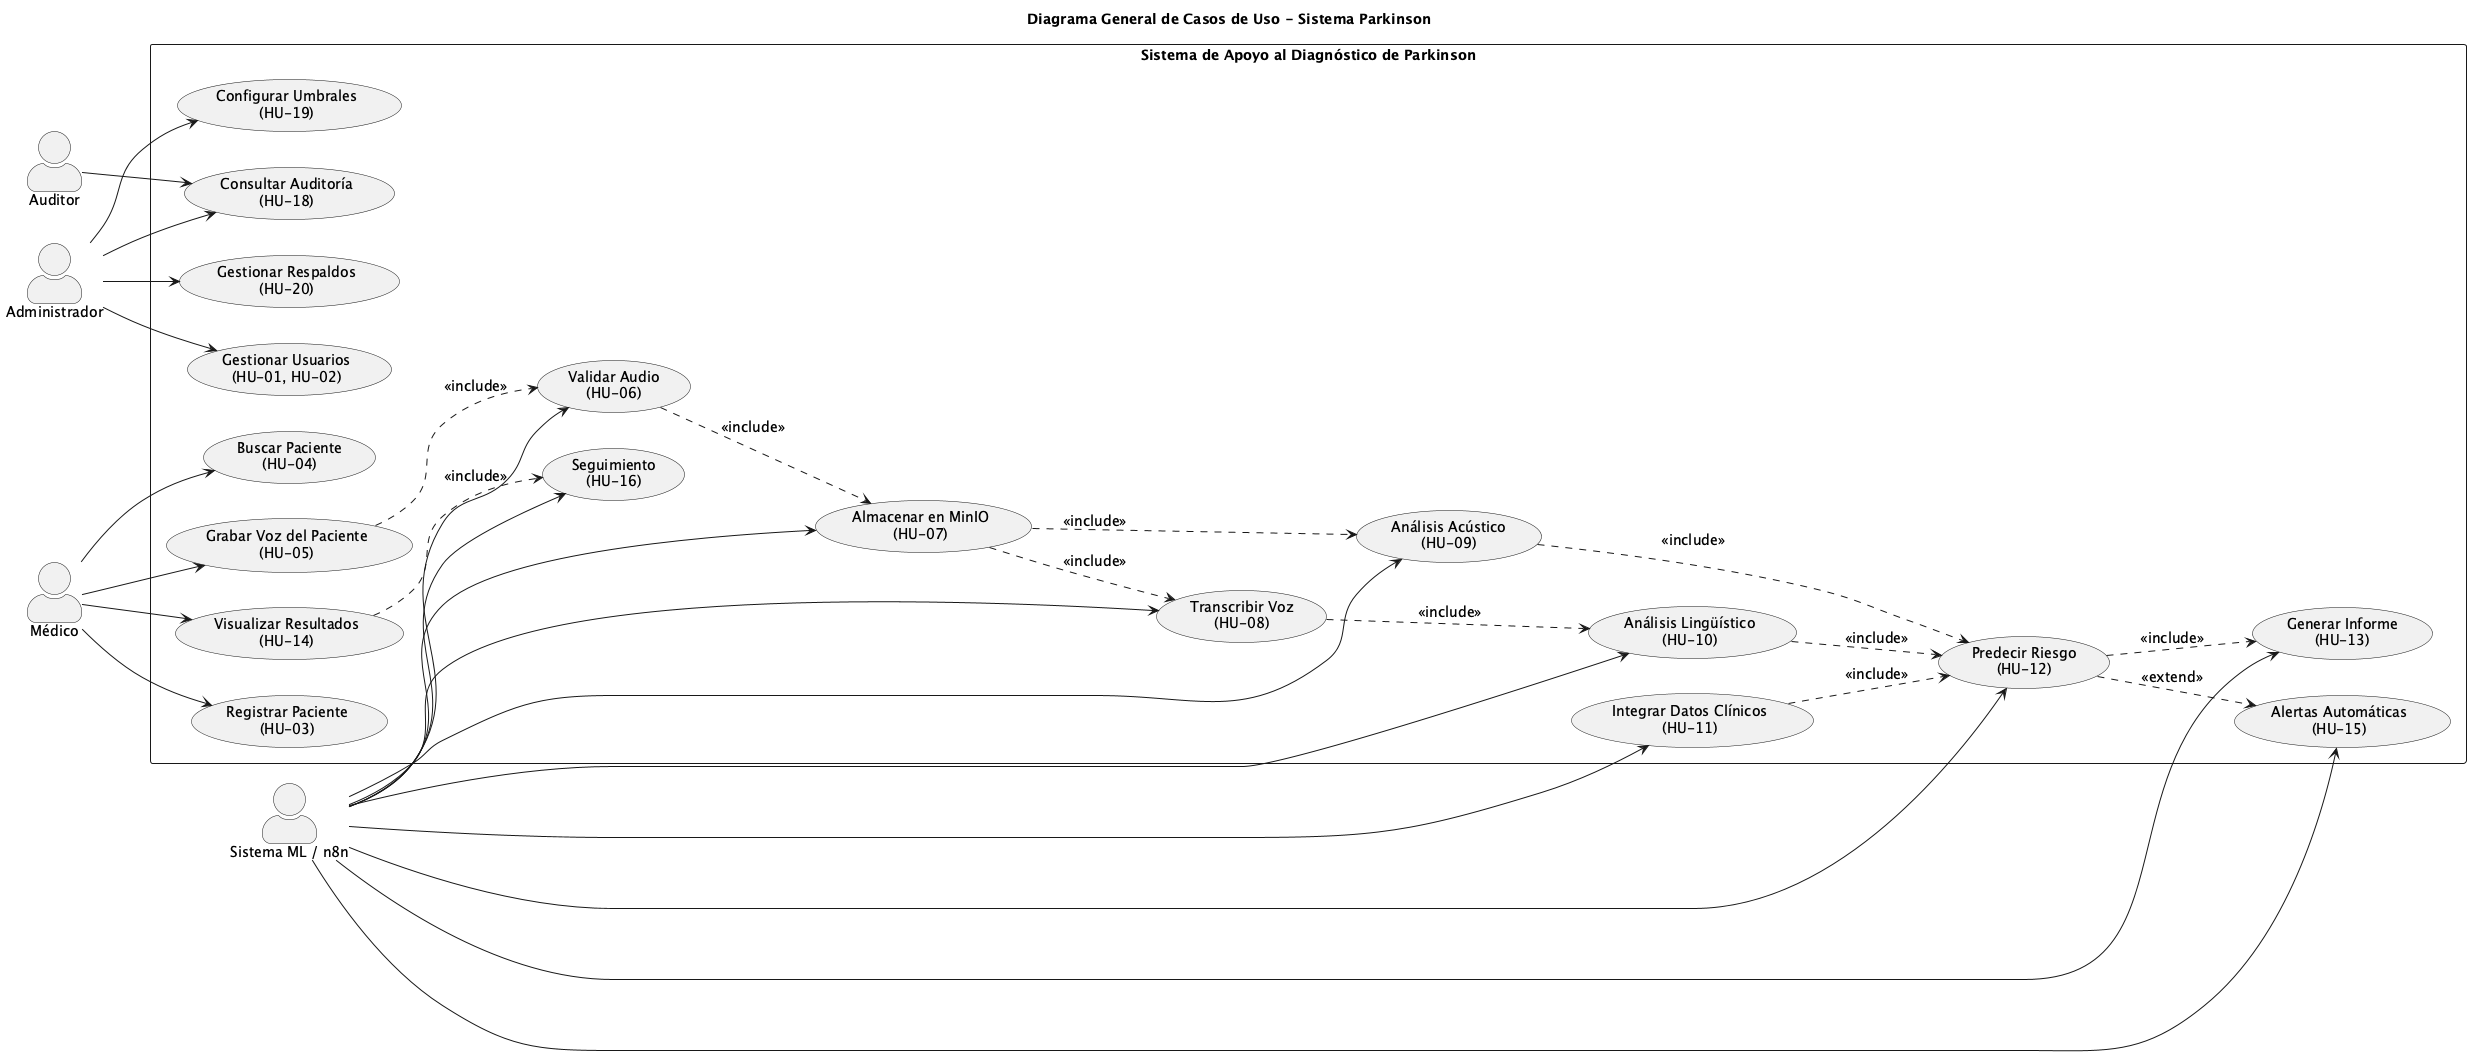

The diagram above was rendered by PlantUML. Its source (embedded in the PNG):
@startuml
skinparam packageStyle rectangle
skinparam actorStyle awesome
skinparam defaultFontSize 14
title Diagrama General de Casos de Uso - Sistema Parkinson

left to right direction

actor "Administrador" as Admin
actor "Médico" as Medico
actor "Auditor" as Auditor
actor "Sistema ML / n8n" as Sistema

rectangle "Sistema de Apoyo al Diagnóstico de Parkinson" {
  usecase "Gestionar Usuarios\n(HU-01, HU-02)" as CU01
  usecase "Registrar Paciente\n(HU-03)" as CU03
  usecase "Buscar Paciente\n(HU-04)" as CU04
  usecase "Grabar Voz del Paciente\n(HU-05)" as CU05
  usecase "Validar Audio\n(HU-06)" as CU06
  usecase "Almacenar en MinIO\n(HU-07)" as CU07
  usecase "Transcribir Voz\n(HU-08)" as CU08
  usecase "Análisis Acústico\n(HU-09)" as CU09
  usecase "Análisis Lingüístico\n(HU-10)" as CU10
  usecase "Integrar Datos Clínicos\n(HU-11)" as CU11
  usecase "Predecir Riesgo\n(HU-12)" as CU12
  usecase "Generar Informe\n(HU-13)" as CU13
  usecase "Visualizar Resultados\n(HU-14)" as CU14
  usecase "Alertas Automáticas\n(HU-15)" as CU15
  usecase "Seguimiento\n(HU-16)" as CU16
  usecase "Consultar Auditoría\n(HU-18)" as CU18
  usecase "Configurar Umbrales\n(HU-19)" as CU19
  usecase "Gestionar Respaldos\n(HU-20)" as CU20
}

Admin --> CU01
Admin --> CU18
Admin --> CU19
Admin --> CU20

Medico --> CU03
Medico --> CU04
Medico --> CU05
Medico --> CU14

Auditor --> CU18

Sistema --> CU06
Sistema --> CU07
Sistema --> CU08
Sistema --> CU09
Sistema --> CU10
Sistema --> CU11
Sistema --> CU12
Sistema --> CU13
Sistema --> CU15
Sistema --> CU16

CU05 ..> CU06 : <<include>>
CU06 ..> CU07 : <<include>>
CU07 ..> CU08 : <<include>>
CU07 ..> CU09 : <<include>>
CU08 ..> CU10 : <<include>>
CU09 ..> CU12 : <<include>>
CU10 ..> CU12 : <<include>>
CU11 ..> CU12 : <<include>>
CU12 ..> CU13 : <<include>>
CU12 ..> CU15 : <<extend>>
CU14 ..> CU16 : <<include>>
@enduml